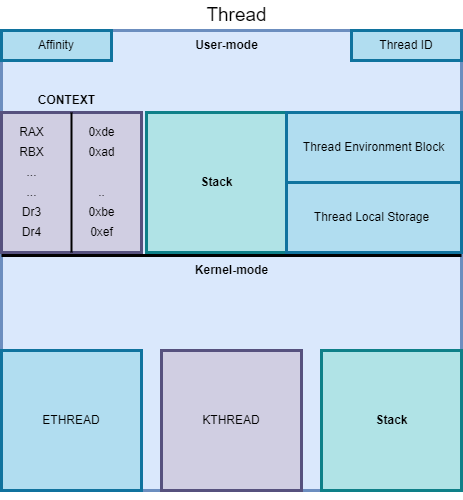

The diagram above was exported from draw.io. Its source (the exported page's mxGraphModel, read from the mxfile embedded in the PNG):
<mxGraphModel dx="1002" dy="579" grid="1" gridSize="10" guides="1" tooltips="1" connect="1" arrows="1" fold="1" page="1" pageScale="1" pageWidth="850" pageHeight="1100" math="0" shadow="0">
  <root>
    <mxCell id="0" />
    <mxCell id="1" parent="0" />
    <mxCell id="1ebyOIjbtxndY38sM2bb-3" value="" style="whiteSpace=wrap;html=1;aspect=fixed;fillColor=#dae8fc;strokeColor=#6c8ebf;strokeWidth=3;" vertex="1" parent="1">
      <mxGeometry x="210" y="560" width="460" height="460" as="geometry" />
    </mxCell>
    <mxCell id="1ebyOIjbtxndY38sM2bb-6" value="" style="line;strokeWidth=3;html=1;" vertex="1" parent="1">
      <mxGeometry x="210" y="780" width="460" height="10" as="geometry" />
    </mxCell>
    <mxCell id="1ebyOIjbtxndY38sM2bb-7" value="" style="whiteSpace=wrap;html=1;aspect=fixed;strokeWidth=3;fillColor=#d0cee2;strokeColor=#56517e;" vertex="1" parent="1">
      <mxGeometry x="210" y="642" width="140" height="140" as="geometry" />
    </mxCell>
    <mxCell id="1ebyOIjbtxndY38sM2bb-8" value="CONTEXT" style="text;html=1;resizable=0;autosize=1;align=center;verticalAlign=middle;points=[];fillColor=none;strokeColor=none;rounded=0;fontStyle=1" vertex="1" parent="1">
      <mxGeometry x="240" y="620" width="70" height="20" as="geometry" />
    </mxCell>
    <mxCell id="1ebyOIjbtxndY38sM2bb-9" value="RBX" style="text;html=1;resizable=0;autosize=1;align=center;verticalAlign=middle;points=[];fillColor=none;strokeColor=none;rounded=0;" vertex="1" parent="1">
      <mxGeometry x="220" y="672" width="40" height="20" as="geometry" />
    </mxCell>
    <mxCell id="1ebyOIjbtxndY38sM2bb-10" value="" style="line;strokeWidth=2;direction=south;html=1;" vertex="1" parent="1">
      <mxGeometry x="275" y="642" width="10" height="140" as="geometry" />
    </mxCell>
    <mxCell id="1ebyOIjbtxndY38sM2bb-11" value="RAX" style="text;html=1;resizable=0;autosize=1;align=center;verticalAlign=middle;points=[];fillColor=none;strokeColor=none;rounded=0;" vertex="1" parent="1">
      <mxGeometry x="220" y="652" width="40" height="20" as="geometry" />
    </mxCell>
    <mxCell id="1ebyOIjbtxndY38sM2bb-12" value="Dr4" style="text;html=1;resizable=0;autosize=1;align=center;verticalAlign=middle;points=[];fillColor=none;strokeColor=none;rounded=0;" vertex="1" parent="1">
      <mxGeometry x="225" y="752" width="30" height="20" as="geometry" />
    </mxCell>
    <mxCell id="1ebyOIjbtxndY38sM2bb-13" value="..." style="text;html=1;resizable=0;autosize=1;align=center;verticalAlign=middle;points=[];fillColor=none;strokeColor=none;rounded=0;" vertex="1" parent="1">
      <mxGeometry x="225" y="692" width="30" height="20" as="geometry" />
    </mxCell>
    <mxCell id="1ebyOIjbtxndY38sM2bb-14" value="Dr3" style="text;html=1;resizable=0;autosize=1;align=center;verticalAlign=middle;points=[];fillColor=none;strokeColor=none;rounded=0;" vertex="1" parent="1">
      <mxGeometry x="225" y="732" width="30" height="20" as="geometry" />
    </mxCell>
    <mxCell id="1ebyOIjbtxndY38sM2bb-15" value="..." style="text;html=1;resizable=0;autosize=1;align=center;verticalAlign=middle;points=[];fillColor=none;strokeColor=none;rounded=0;" vertex="1" parent="1">
      <mxGeometry x="225" y="712" width="30" height="20" as="geometry" />
    </mxCell>
    <mxCell id="1ebyOIjbtxndY38sM2bb-22" value="0xad" style="text;html=1;resizable=0;autosize=1;align=center;verticalAlign=middle;points=[];fillColor=none;strokeColor=none;rounded=0;" vertex="1" parent="1">
      <mxGeometry x="290" y="672" width="40" height="20" as="geometry" />
    </mxCell>
    <mxCell id="1ebyOIjbtxndY38sM2bb-23" value="0xde" style="text;html=1;resizable=0;autosize=1;align=center;verticalAlign=middle;points=[];fillColor=none;strokeColor=none;rounded=0;" vertex="1" parent="1">
      <mxGeometry x="290" y="652" width="40" height="20" as="geometry" />
    </mxCell>
    <mxCell id="1ebyOIjbtxndY38sM2bb-24" value=".." style="text;html=1;resizable=0;autosize=1;align=center;verticalAlign=middle;points=[];fillColor=none;strokeColor=none;rounded=0;" vertex="1" parent="1">
      <mxGeometry x="300" y="712" width="20" height="20" as="geometry" />
    </mxCell>
    <mxCell id="1ebyOIjbtxndY38sM2bb-26" value="0xbe" style="text;html=1;resizable=0;autosize=1;align=center;verticalAlign=middle;points=[];fillColor=none;strokeColor=none;rounded=0;" vertex="1" parent="1">
      <mxGeometry x="290" y="732" width="40" height="20" as="geometry" />
    </mxCell>
    <mxCell id="1ebyOIjbtxndY38sM2bb-28" value="0xef" style="text;html=1;resizable=0;autosize=1;align=center;verticalAlign=middle;points=[];fillColor=none;strokeColor=none;rounded=0;" vertex="1" parent="1">
      <mxGeometry x="290" y="752" width="40" height="20" as="geometry" />
    </mxCell>
    <mxCell id="1ebyOIjbtxndY38sM2bb-29" value="" style="whiteSpace=wrap;html=1;aspect=fixed;strokeWidth=3;fillColor=#b0e3e6;strokeColor=#0e8088;" vertex="1" parent="1">
      <mxGeometry x="355" y="642" width="140" height="140" as="geometry" />
    </mxCell>
    <mxCell id="1ebyOIjbtxndY38sM2bb-30" value="Stack" style="text;html=1;resizable=0;autosize=1;align=center;verticalAlign=middle;points=[];fillColor=none;strokeColor=none;rounded=0;fontStyle=1" vertex="1" parent="1">
      <mxGeometry x="400" y="702" width="50" height="20" as="geometry" />
    </mxCell>
    <mxCell id="1ebyOIjbtxndY38sM2bb-31" value="" style="whiteSpace=wrap;html=1;aspect=fixed;strokeWidth=3;fillColor=#b0e3e6;strokeColor=#0e8088;" vertex="1" parent="1">
      <mxGeometry x="530" y="880" width="140" height="140" as="geometry" />
    </mxCell>
    <mxCell id="1ebyOIjbtxndY38sM2bb-32" value="Stack" style="text;html=1;resizable=0;autosize=1;align=center;verticalAlign=middle;points=[];fillColor=none;strokeColor=none;rounded=0;fontStyle=1" vertex="1" parent="1">
      <mxGeometry x="575" y="940" width="50" height="20" as="geometry" />
    </mxCell>
    <mxCell id="1ebyOIjbtxndY38sM2bb-37" value="" style="rounded=0;whiteSpace=wrap;html=1;strokeWidth=3;fillColor=#b1ddf0;strokeColor=#10739e;" vertex="1" parent="1">
      <mxGeometry x="495" y="712" width="175" height="70" as="geometry" />
    </mxCell>
    <mxCell id="1ebyOIjbtxndY38sM2bb-35" value="Thread Local Storage" style="text;html=1;resizable=0;autosize=1;align=center;verticalAlign=middle;points=[];fillColor=none;strokeColor=none;rounded=0;" vertex="1" parent="1">
      <mxGeometry x="515" y="737" width="130" height="20" as="geometry" />
    </mxCell>
    <mxCell id="1ebyOIjbtxndY38sM2bb-38" value="Thread ID" style="rounded=0;whiteSpace=wrap;html=1;strokeWidth=3;strokeColor=#10739e;fillColor=#b1ddf0;" vertex="1" parent="1">
      <mxGeometry x="560" y="560" width="110" height="30" as="geometry" />
    </mxCell>
    <mxCell id="1ebyOIjbtxndY38sM2bb-40" value="Thread Environment Block" style="rounded=0;whiteSpace=wrap;html=1;strokeWidth=3;fillColor=#b1ddf0;strokeColor=#10739e;" vertex="1" parent="1">
      <mxGeometry x="495" y="642" width="175" height="70" as="geometry" />
    </mxCell>
    <mxCell id="1ebyOIjbtxndY38sM2bb-42" value="Affinity" style="rounded=0;whiteSpace=wrap;html=1;strokeWidth=3;strokeColor=#10739e;fillColor=#b1ddf0;" vertex="1" parent="1">
      <mxGeometry x="210" y="560" width="110" height="30" as="geometry" />
    </mxCell>
    <mxCell id="1ebyOIjbtxndY38sM2bb-48" value="" style="edgeStyle=orthogonalEdgeStyle;rounded=0;orthogonalLoop=1;jettySize=auto;html=1;strokeWidth=3;" edge="1" parent="1" source="1ebyOIjbtxndY38sM2bb-43" target="1ebyOIjbtxndY38sM2bb-3">
      <mxGeometry relative="1" as="geometry">
        <Array as="points">
          <mxPoint x="430" y="840" />
          <mxPoint x="430" y="840" />
        </Array>
      </mxGeometry>
    </mxCell>
    <mxCell id="1ebyOIjbtxndY38sM2bb-43" value="ETHREAD" style="whiteSpace=wrap;html=1;aspect=fixed;strokeWidth=3;fillColor=#b1ddf0;strokeColor=#10739e;" vertex="1" parent="1">
      <mxGeometry x="210" y="880" width="140" height="140" as="geometry" />
    </mxCell>
    <mxCell id="1ebyOIjbtxndY38sM2bb-44" value="KTHREAD" style="whiteSpace=wrap;html=1;aspect=fixed;strokeWidth=3;fillColor=#d0cee2;strokeColor=#56517e;" vertex="1" parent="1">
      <mxGeometry x="370" y="880" width="140" height="140" as="geometry" />
    </mxCell>
    <mxCell id="1ebyOIjbtxndY38sM2bb-53" value="&lt;span style=&quot;&quot;&gt;Kernel-mode&lt;/span&gt;" style="text;html=1;resizable=0;autosize=1;align=center;verticalAlign=middle;points=[];fillColor=none;strokeColor=none;rounded=0;fontStyle=1" vertex="1" parent="1">
      <mxGeometry x="395" y="790" width="90" height="20" as="geometry" />
    </mxCell>
    <mxCell id="1ebyOIjbtxndY38sM2bb-55" value="&lt;span style=&quot;&quot;&gt;User-mode&lt;/span&gt;" style="text;html=1;resizable=0;autosize=1;align=center;verticalAlign=middle;points=[];fillColor=none;strokeColor=none;rounded=0;fontStyle=1" vertex="1" parent="1">
      <mxGeometry x="395" y="565" width="80" height="20" as="geometry" />
    </mxCell>
    <mxCell id="1ebyOIjbtxndY38sM2bb-56" value="Thread" style="text;html=1;resizable=0;autosize=1;align=center;verticalAlign=middle;points=[];fillColor=none;strokeColor=none;rounded=0;fontStyle=0;fontSize=19;" vertex="1" parent="1">
      <mxGeometry x="405" y="530" width="80" height="30" as="geometry" />
    </mxCell>
  </root>
</mxGraphModel>